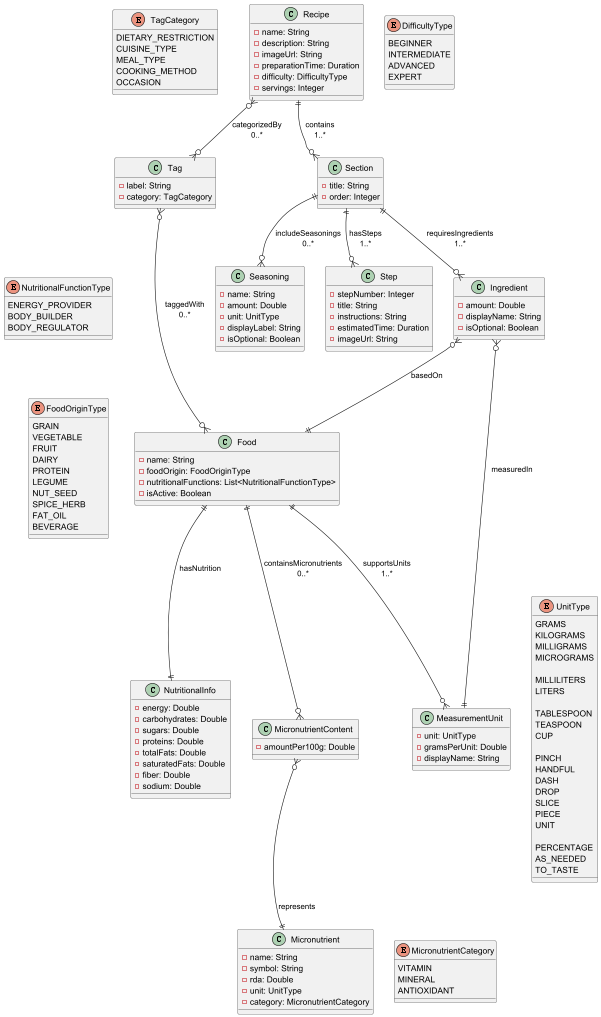

The diagram above was rendered by PlantUML. Its source (embedded in the PNG):
@startuml

!define COMPOSITION_COLOR #FF6B6B
!define AGGREGATION_COLOR #4ECDC4
!define ASSOCIATION_COLOR #45B7D1

class Recipe {
    - name: String
    - description: String
    - imageUrl: String
    - preparationTime: Duration
    - difficulty: DifficultyType
    - servings: Integer
}

class Tag {
    - label: String
    - category: TagCategory
}

class Section {
    - title: String
    - order: Integer
}

class Step {
    - stepNumber: Integer
    - title: String
    - instructions: String
    - estimatedTime: Duration
    - imageUrl: String
}

class Ingredient {
    - amount: Double
    - displayName: String
    - isOptional: Boolean
}

class Seasoning {
    - name: String
    - amount: Double
    - unit: UnitType
    - displayLabel: String
    - isOptional: Boolean
}

class Food {
    - name: String
    - foodOrigin: FoodOriginType
    - nutritionalFunctions: List<NutritionalFunctionType>
    - isActive: Boolean
}

class NutritionalInfo {
    - energy: Double
    - carbohydrates: Double
    - sugars: Double
    - proteins: Double
    - totalFats: Double
    - saturatedFats: Double
    - fiber: Double
    - sodium: Double
}

class MicronutrientContent {
    - amountPer100g: Double
}

class Micronutrient {
    - name: String
    - symbol: String
    - rda: Double
    - unit: UnitType
    - category: MicronutrientCategory
}

class MeasurementUnit {
    - unit: UnitType
    - gramsPerUnit: Double
    - displayName: String
}

Recipe ||--o{ Section : "contains\n1..*"
Recipe }o--o{ Tag : "categorizedBy\n0..*"

Section ||--o{ Step : "hasSteps\n1..*"
Section ||--o{ Ingredient : "requiresIngredients\n1..*"
Section ||--o{ Seasoning : "includeSeasonings\n0..*"

Ingredient }o--|| Food : "basedOn"
Ingredient }o--|| MeasurementUnit : "measuredIn"

Food ||--|| NutritionalInfo : "hasNutrition"
Food ||--o{ MeasurementUnit : "supportsUnits\n1..*"
Food ||--o{ MicronutrientContent : "containsMicronutrients\n0..*"
Food }o-up-o{ Tag : "taggedWith\n0..*"

MicronutrientContent }o--|| Micronutrient : "represents"

Recipe -[hidden]down-> Section
Section -[hidden]down-> Step
Food -[hidden]down-> NutritionalInfo
MicronutrientContent -[hidden]up-> Micronutrient

' Enums agrupados
enum UnitType {
    ' Weight
    GRAMS
    KILOGRAMS
    MILLIGRAMS
    MICROGRAMS

    ' Volume
    MILLILITERS
    LITERS

    ' Kitchen measures
    TABLESPOON
    TEASPOON
    CUP

    ' Approximate measures
    PINCH
    HANDFUL
    DASH
    DROP
    SLICE
    PIECE
    UNIT

    ' Special
    PERCENTAGE
    AS_NEEDED
    TO_TASTE
}

enum FoodOriginType {
    GRAIN
    VEGETABLE
    FRUIT
    DAIRY
    PROTEIN
    LEGUME
    NUT_SEED
    SPICE_HERB
    FAT_OIL
    BEVERAGE
}

enum NutritionalFunctionType {
    ENERGY_PROVIDER
    BODY_BUILDER
    BODY_REGULATOR
}

enum DifficultyType {
    BEGINNER
    INTERMEDIATE
    ADVANCED
    EXPERT
}

enum TagCategory {
    DIETARY_RESTRICTION
    CUISINE_TYPE
    MEAL_TYPE
    COOKING_METHOD
    OCCASION
}

enum MicronutrientCategory {
    VITAMIN
    MINERAL
    ANTIOXIDANT
}


' Usando hidden para alinear
Recipe -[hidden]right-> DifficultyType
Micronutrient -[hidden]right-> MicronutrientCategory
MeasurementUnit -[hidden]right-> UnitType
Tag -[hidden]up-> TagCategory
Food -[hidden]left-> FoodOriginType
FoodOriginType -[hidden]up-> NutritionalFunctionType


@enduml